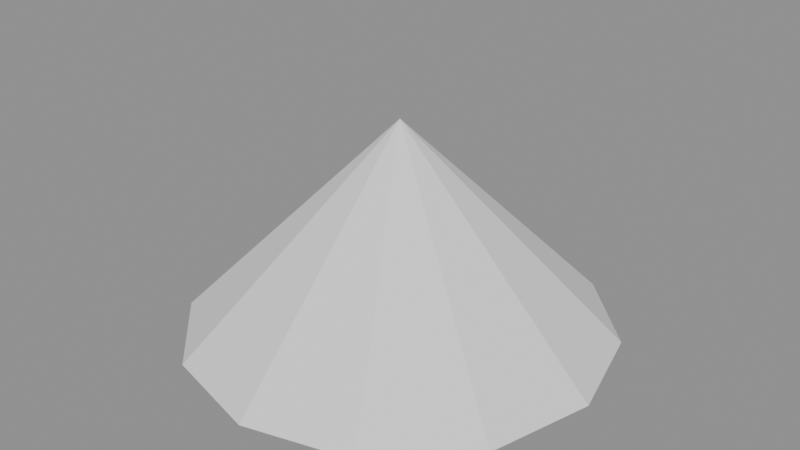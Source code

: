 # Source: mountain.blend  (saved by Blender 4.5.90; exported with 4.5.12 LTS)
import bpy
from mathutils import Matrix  # noqa: F401  (used for matrix-valued properties, if any)

bpy.ops.wm.read_factory_settings(use_empty=True)
scene = bpy.context.scene
scene.name = 'Scene'

# ---- meshes
me_cone = bpy.data.meshes.new('Cone')
me_cone.from_pydata([(0.0, 1.0, 0.0), (0.5, 0.866, 0.0), (0.866, 0.5, 0.0), (1.0, 0.0, 0.0), (0.866, -0.5, 0.0), (0.5, -0.866, 0.0), (0.0, -1.0, 0.0), (-0.5, -0.866, 0.0), (-0.866, -0.5, 0.0), (-1.0, 0.0, 0.0), (-0.866, 0.5, 0.0), (-0.5, 0.866, 0.0), (0.0, 0.0, 1.0)], [], [(0, 12, 1), (1, 12, 2), (2, 12, 3), (3, 12, 4), (4, 12, 5), (5, 12, 6), (6, 12, 7), (7, 12, 8), (8, 12, 9), (9, 12, 10), (0, 1, 2, 3, 4, 5, 6, 7, 8, 9, 10, 11), (10, 12, 11), (11, 12, 0)])
_uv = me_cone.uv_layers.new(name='UVMap')
_uv.uv.foreach_set('vector', [0.25, 0.49, 0.25, 0.25, 0.37, 0.4578, 0.37, 0.4578, 0.25, 0.25, 0.4578, 0.37, 0.4578, 0.37, 0.25, 0.25, 0.49, 0.25, 0.49, 0.25, 0.25, 0.25, 0.4578, 0.13, 0.4578, 0.13, 0.25, 0.25, 0.37, 0.04215, 0.37, 0.04215, 0.25, 0.25, 0.25, 0.01, 0.25, 0.01, 0.25, 0.25, 0.13, 0.04215, 0.13, 0.04215, 0.25, 0.25, 0.04215, 0.13, 0.04215, 0.13, 0.25, 0.25, 0.01, 0.25, 0.01, 0.25, 0.25, 0.25, 0.04215, 0.37, 0.75, 0.49, 0.87, 0.4578, 0.9578, 0.37, 0.99, 0.25, 0.9578, 0.13, 0.87, 0.04215, 0.75, 0.01, 0.63, 0.04215, 0.5422, 0.13, 0.51, 0.25, 0.5422, 0.37, 0.63, 0.4578, 0.04215, 0.37, 0.25, 0.25, 0.13, 0.4578, 0.13, 0.4578, 0.25, 0.25, 0.25, 0.49])
_ca = me_cone.color_attributes.new('Col', 'FLOAT_COLOR', 'CORNER')
_ca.data.foreach_set('color', [0.25, 0.35, 0.25, 1.0, 0.55, 0.65, 0.45, 1.0, 0.25, 0.35, 0.25, 1.0, 0.25, 0.35, 0.25, 1.0, 0.55, 0.65, 0.45, 1.0, 0.25, 0.35, 0.25, 1.0, 0.25, 0.35, 0.25, 1.0, 0.55, 0.65, 0.45, 1.0, 0.25, 0.35, 0.25, 1.0, 0.25, 0.35, 0.25, 1.0, 0.55, 0.65, 0.45, 1.0, 0.25, 0.35, 0.25, 1.0, 0.25, 0.35, 0.25, 1.0, 0.55, 0.65, 0.45, 1.0, 0.25, 0.35, 0.25, 1.0, 0.25, 0.35, 0.25, 1.0, 0.55, 0.65, 0.45, 1.0, 0.25, 0.35, 0.25, 1.0, 0.25, 0.35, 0.25, 1.0, 0.55, 0.65, 0.45, 1.0, 0.25, 0.35, 0.25, 1.0, 0.25, 0.35, 0.25, 1.0, 0.55, 0.65, 0.45, 1.0, 0.25, 0.35, 0.25, 1.0, 0.25, 0.35, 0.25, 1.0, 0.55, 0.65, 0.45, 1.0, 0.25, 0.35, 0.25, 1.0, 0.25, 0.35, 0.25, 1.0, 0.55, 0.65, 0.45, 1.0, 0.25, 0.35, 0.25, 1.0, 0.25, 0.35, 0.25, 1.0, 0.25, 0.35, 0.25, 1.0, 0.25, 0.35, 0.25, 1.0, 0.25, 0.35, 0.25, 1.0, 0.25, 0.35, 0.25, 1.0, 0.25, 0.35, 0.25, 1.0, 0.25, 0.35, 0.25, 1.0, 0.25, 0.35, 0.25, 1.0, 0.25, 0.35, 0.25, 1.0, 0.25, 0.35, 0.25, 1.0, 0.25, 0.35, 0.25, 1.0, 0.25, 0.35, 0.25, 1.0, 0.25, 0.35, 0.25, 1.0, 0.55, 0.65, 0.45, 1.0, 0.25, 0.35, 0.25, 1.0, 0.25, 0.35, 0.25, 1.0, 0.55, 0.65, 0.45, 1.0, 0.25, 0.35, 0.25, 1.0])
me_cone.update()

# ---- objects
ob_normalizedmountain = bpy.data.objects.new('NormalizedMountain', me_cone)

# ---- transforms, parenting, visibility, modifiers, constraints
ob_normalizedmountain.location = (0.0, 0.0, 0.0)

# ---- collection membership
scene.collection.objects.link(ob_normalizedmountain)

# ---- scene / render settings (as saved in the file)
scene.frame_start = 1; scene.frame_end = 25; scene.frame_set(1)
scene.render.engine = 'BLENDER_EEVEE_NEXT'
bpy.context.view_layer.update()

# ---- added for rendering (the .blend has no active camera and no usable light): camera, sun + grey world if the file has none
cam_auto = bpy.data.cameras.new('AutoCamera')
cam_auto.lens = 50.0
cam_auto.sensor_width = 36.0
cam_auto.clip_end = 1000.0
ob_auto_camera = bpy.data.objects.new('AutoCamera', cam_auto)
scene.collection.objects.link(ob_auto_camera)
ob_auto_camera.location = (2.77567, -3.33081, 2.72054)
ob_auto_camera.rotation_euler = (1.09748, -7.21219e-08, 0.694738)
scene.camera = ob_auto_camera
light_auto_sun = bpy.data.lights.new('AutoSun', 'SUN')
light_auto_sun.energy = 3.0
light_auto_sun.angle = 0.0523599
ob_auto_sun = bpy.data.objects.new('AutoSun', light_auto_sun)
scene.collection.objects.link(ob_auto_sun)
ob_auto_sun.rotation_euler = (0.872665, 0.174533, 0.523599)
if scene.world is None:
    world_auto = bpy.data.worlds.new('AutoWorld')
    world_auto.color = (0.3, 0.3, 0.3)
    scene.world = world_auto
bpy.context.view_layer.update()
